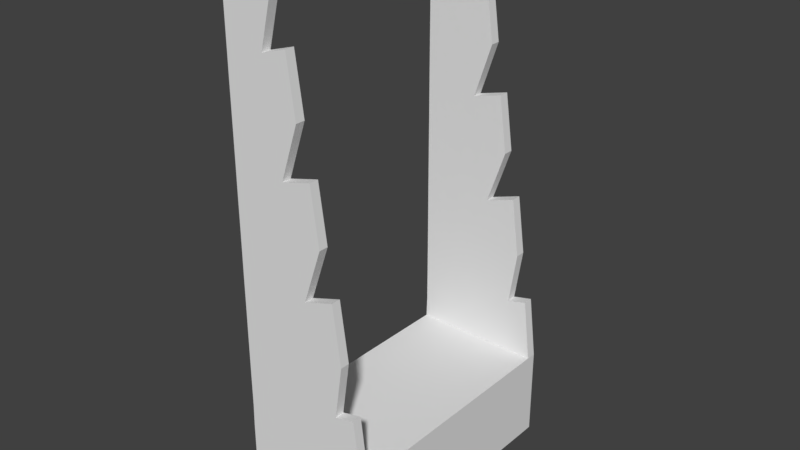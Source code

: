# Source: lp_rack_axe_1.blend  (saved by Blender 2.80.75; exported with 4.5.12 LTS)
import bpy
from mathutils import Matrix  # noqa: F401  (used for matrix-valued properties, if any)

bpy.ops.wm.read_factory_settings(use_empty=True)
scene = bpy.context.scene
scene.name = 'Scene'

# ---- collections
col_collection_1 = bpy.data.collections.new('Collection 1'); scene.collection.children.link(col_collection_1)

# ---- materials (node trees are filled in below, after node groups)
mat_material = bpy.data.materials.new('Material')
mat_material.alpha_threshold = 0.0
mat_material.use_transparent_shadow = False
mat_material.roughness = 0.5
mat_material.line_color = (0.0, 0.0, 0.0, 1.0)

# ---- material node trees

# ---- world
world_world = bpy.data.worlds.new('World'); scene.world = world_world
world_world.color = (0.05088, 0.05088, 0.05088)
world_world.use_sun_shadow = False
world_world.sun_shadow_jitter_overblur = 0.0
world_world.cycles.sampling_method = 'MANUAL'

# ---- meshes
me_cube = bpy.data.meshes.new('Cube')
me_cube.from_pydata([(-0.6141, 0.009021, 0.816), (-0.6141, -1.967, 0.816), (-1.008, -1.967, 0.778), (-1.008, 0.009021, 0.778), (-0.6332, 0.00902, 1.014), (-0.6332, -1.967, 1.014), (-1.027, -1.967, 0.9759), (-1.027, 0.009021, 0.9759), (-0.6141, -0.06794, 0.816), (-1.008, -0.06794, 0.778), (-0.6332, -0.06794, 1.014), (-1.027, -0.06794, 0.9759), (-0.02233, 0.009021, -3.013), (-1.005, 0.009021, -3.013), (-0.02233, -0.06794, -3.013), (-1.005, -0.06794, -3.013), (-0.6141, -1.897, 0.816), (-0.6332, -1.897, 1.014), (-1.008, -1.897, 0.778), (-1.027, -1.897, 0.9759), (-0.02233, -1.967, -2.983), (-1.005, -1.967, -2.983), (-0.02233, -1.897, -2.983), (-1.005, -1.897, -2.983), (-1.005, 0.009021, -2.328), (-1.005, -0.06794, -2.328), (-0.02233, 0.009021, -2.328), (-0.02233, -0.06794, -2.328), (-1.005, -1.967, -2.309), (-0.02233, -1.967, -2.309), (-1.005, -1.897, -2.309), (-0.02233, -1.897, -2.309), (-0.8486, 0.009021, 0.7934), (-0.8486, -1.967, 0.7934), (-0.8677, 0.009021, 0.9913), (-0.8677, -1.967, 0.9913), (-0.8677, -0.06794, 0.9913), (-0.6074, 0.009021, -3.013), (-0.6074, -0.06794, -3.013), (-0.8677, -1.897, 0.9913), (-0.6074, -1.967, -2.983), (-0.6074, -1.897, -2.983), (-0.6074, 0.009021, -2.328), (-0.6074, -1.967, -2.309), (-0.7969, -0.06794, 0.9981), (-0.7969, -1.897, 0.9981), (-0.4309, -1.967, -2.309), (-0.7778, 0.009021, 0.8002), (-0.7778, -1.967, 0.8002), (-0.7969, 0.00902, 0.9981), (-0.7969, -1.967, 0.9981), (-0.4309, 0.009021, -3.013), (-0.4309, -0.06794, -3.013), (-0.4309, -1.967, -2.983), (-0.4309, -1.897, -2.983), (-0.4309, 0.009021, -2.328), (-1.008, -1.102, 0.778), (-1.027, -1.102, 0.9759), (-0.6141, -1.102, 0.816), (-0.6332, -1.102, 1.014), (-0.6141, -1.526, 0.816), (-0.6332, -1.526, 1.014), (-1.008, -1.526, 0.778), (-1.027, -1.526, 0.9759), (-1.008, -0.4419, 0.778), (-1.027, -0.4419, 0.9759), (-0.6141, -0.4419, 0.816), (-0.6332, -0.442, 1.014), (-1.008, -0.2314, 0.778), (-1.027, -0.2314, 0.9759), (-0.6141, -0.2314, 0.816), (-0.6332, -0.2314, 1.014), (-0.6141, -0.6736, 0.816), (-0.6332, -0.6736, 1.014), (-1.008, -0.6736, 0.778), (-1.027, -0.6736, 0.9759), (-1.008, -1.312, 0.778), (-1.027, -1.312, 0.9759), (-0.6141, -1.312, 0.816), (-0.6332, -1.312, 1.014), (-0.6141, -1.737, 0.816), (-0.6332, -1.737, 1.014), (-1.008, -1.737, 0.778), (-1.027, -1.737, 0.9759), (-0.6141, -0.8793, 0.816), (-0.6332, -0.8793, 1.014), (-1.008, -0.8793, 0.778), (-1.027, -0.8793, 0.9759), (-0.7812, -0.06794, 0.7999), (-0.7812, -1.897, 0.7999), (-0.4393, -0.06794, -2.328), (-0.4393, -1.897, -2.309), (-0.8346, -0.06794, 0.7948), (-0.8346, -1.897, 0.7948), (-0.5724, -1.897, -2.309), (-0.5724, -0.06794, -2.328), (-0.3186, -1.967, -0.718), (-1.004, -1.967, -0.7842), (-1.004, -1.897, -0.7842), (-0.3186, -1.897, -0.718), (-0.727, -1.967, -0.7574), (-0.6037, -1.967, -0.7455), (-0.6096, -1.897, -0.7461), (-0.7025, -1.897, -0.755), (-1.004, -0.06794, -0.7933), (-1.004, 0.009021, -0.7933), (-0.3177, 0.009021, -0.7272), (-0.3177, -0.06794, -0.7272), (-0.7261, 0.009021, -0.7666), (-0.6029, 0.009021, -0.7547), (-0.6087, -0.06794, -0.7552), (-0.7016, -0.06794, -0.7642), (-1.006, -0.06794, -0.007635), (-1.006, 0.009021, -0.007635), (-0.4659, 0.009021, 0.04444), (-0.4659, -0.06794, 0.04444), (-0.7874, 0.009021, 0.01343), (-0.6904, 0.009021, 0.02279), (-0.695, -0.06794, 0.02234), (-0.7681, -0.06794, 0.01529), (-0.4663, -1.967, 0.04902), (-1.006, -1.967, -0.003053), (-1.006, -1.897, -0.003053), (-0.4663, -1.897, 0.04902), (-0.7878, -1.967, 0.01801), (-0.6908, -1.967, 0.02737), (-0.6954, -1.897, 0.02693), (-0.7685, -1.897, 0.01987), (-1.003, -1.967, -1.565), (-1.003, -1.897, -1.565), (-0.1708, -1.897, -1.485), (-0.6662, -1.967, -1.533), (-0.5167, -1.967, -1.518), (-0.5238, -1.897, -1.519), (-0.6365, -1.897, -1.53), (-0.1708, -1.967, -1.485), (-1.001, 0.009021, -1.579), (-0.1694, 0.009021, -1.499), (-0.1694, -0.06794, -1.499), (-0.6649, 0.009021, -1.547), (-0.5154, 0.009021, -1.532), (-0.5225, -0.06794, -1.533), (-0.6352, -0.06794, -1.544), (-1.001, -0.06794, -1.579), (-1.002, -1.967, -1.956), (-1.002, -1.897, -1.956), (-0.229, -1.897, -1.881), (-0.6358, -1.967, -1.92), (-0.4732, -1.967, -1.905), (-0.4809, -1.897, -1.906), (-0.6035, -1.897, -1.917), (-0.229, -1.967, -1.881), (-0.4581, -1.967, -1.122), (-1.004, -1.967, -1.175), (-1.004, -1.897, -1.175), (-0.4581, -1.897, -1.122), (-0.6966, -1.967, -1.145), (-0.5602, -1.967, -1.132), (-0.5667, -1.897, -1.133), (-0.6695, -1.897, -1.142), (-1.005, -1.967, -0.3936), (-1.005, -1.897, -0.3936), (-0.6034, -1.897, -0.3548), (-0.7574, -1.967, -0.3697), (-0.6473, -1.967, -0.3591), (-0.6525, -1.897, -0.3596), (-0.7355, -1.897, -0.3676), (-0.6034, -1.967, -0.3548), (-0.7155, -1.967, 0.4156), (-1.007, -1.967, 0.3875), (-1.007, -1.897, 0.3875), (-0.7155, -1.897, 0.4156), (-0.8182, -1.967, 0.4057), (-0.7343, -1.967, 0.4138), (-0.7383, -1.897, 0.4134), (-0.8016, -1.897, 0.4073), (-1.007, -0.06794, 0.3852), (-1.007, 0.009021, 0.3852), (-0.7153, 0.009021, 0.4133), (-0.7153, -0.06794, 0.4133), (-0.818, 0.009021, 0.4034), (-0.7341, 0.009021, 0.4115), (-0.7381, -0.06794, 0.4111), (-0.8013, -0.06794, 0.405), (-1.005, 0.009021, -0.4005), (-0.6028, 0.009021, -0.3617), (-0.6028, -0.06794, -0.3617), (-0.7567, 0.009021, -0.3766), (-0.6466, 0.009021, -0.3659), (-0.6518, -0.06794, -0.3664), (-0.7349, -0.06794, -0.3745), (-1.005, -0.06794, -0.4005), (-1.003, -0.06794, -1.186), (-1.003, 0.009021, -1.186), (-0.457, 0.009021, -1.134), (-0.457, -0.06794, -1.134), (-0.6955, 0.009021, -1.157), (-0.5591, 0.009021, -1.143), (-0.5656, -0.06794, -1.144), (-0.6684, -0.06794, -1.154), (-1.0, 0.009021, -1.972), (-0.2275, 0.009021, -1.897), (-0.2275, -0.06794, -1.897), (-0.6342, 0.009021, -1.937), (-0.4716, 0.009021, -1.921), (-0.4794, -0.06794, -1.922), (-0.602, -0.06794, -1.933), (-1.0, -0.06794, -1.972), (-1.007, -1.967, 0.1922), (-1.007, -1.897, 0.1922), (-0.5258, -1.897, 0.4747), (-0.803, -1.967, 0.2119), (-0.7126, -1.967, 0.2206), (-0.7169, -1.897, 0.2202), (-0.785, -1.897, 0.2136), (-0.5258, -1.967, 0.4747), (-1.006, 0.009021, 0.1888), (-0.5255, 0.009021, 0.4713), (-0.5255, -0.06794, 0.4713), (-0.8027, 0.009021, 0.2084), (-0.7122, 0.009021, 0.2172), (-0.7165, -0.06794, 0.2167), (-0.7847, -0.06794, 0.2102), (-1.006, -0.06794, 0.1888), (-1.005, -1.967, -0.5889), (-1.005, -1.897, -0.5889), (-0.3779, -1.897, -0.2941), (-0.7422, -1.967, -0.5635), (-0.6255, -1.967, -0.5523), (-0.6311, -1.897, -0.5528), (-0.719, -1.897, -0.5613), (-0.3779, -1.967, -0.2941), (-1.004, 0.009021, -0.5969), (-0.3771, 0.009021, -0.3021), (-0.3771, -0.06794, -0.3021), (-0.7414, 0.009021, -0.5716), (-0.6247, 0.009021, -0.5603), (-0.6303, -0.06794, -0.5608), (-0.7183, -0.06794, -0.5693), (-1.004, -0.06794, -0.5969), (-1.003, -1.967, -1.37), (-1.003, -1.897, -1.37), (-0.2315, -1.897, -1.046), (-0.6814, -1.967, -1.339), (-0.5385, -1.967, -1.325), (-0.5453, -1.897, -1.326), (-0.653, -1.897, -1.336), (-0.2315, -1.967, -1.046), (-1.002, 0.009021, -1.383), (-0.2303, 0.009021, -1.059), (-0.2303, -0.06794, -1.059), (-0.6802, 0.009021, -1.352), (-0.5372, 0.009021, -1.338), (-0.544, -0.06794, -1.338), (-0.6518, -0.06794, -1.349), (-1.002, -0.06794, -1.383), (-1.001, -1.967, -2.151), (-1.001, -1.897, -2.151), (-0.08085, -1.897, -1.844), (-0.6206, -1.967, -2.114), (-0.4514, -1.967, -2.098), (-0.4594, -1.897, -2.099), (-0.587, -1.897, -2.111), (-0.08085, -1.967, -1.844), (-0.9998, 0.009021, -2.168), (-0.07919, 0.009021, -1.861), (-0.07919, -0.06794, -1.861), (-0.6189, 0.009021, -2.132), (-0.4497, 0.009021, -2.115), (-0.4578, -0.06794, -2.116), (-0.5853, -0.06794, -2.128), (-0.9998, -0.06794, -2.168)], [(48, 89), (33, 93), (32, 92), (47, 88)], [(43, 28, 21, 40), (39, 19, 6, 35), (16, 17, 5, 1), (33, 35, 6, 2), (9, 11, 7, 3), (34, 32, 3, 7), (68, 69, 11, 9), (0, 4, 10, 8), (34, 7, 11, 36), (25, 24, 13, 15), (37, 38, 15, 13), (55, 26, 12, 51), (26, 27, 14, 12), (260, 259, 43, 46), (2, 6, 19, 18), (80, 81, 17, 16), (69, 65, 75, 87, 57, 77, 63, 83, 19, 39, 45, 17, 81, 61, 79, 59, 85, 73, 67, 71, 10, 44, 36, 11), (41, 40, 21, 23), (28, 30, 23, 21), (54, 52, 38, 41), (31, 29, 20, 22), (270, 271, 25, 95), (265, 266, 27, 26), (268, 265, 26, 55), (271, 264, 24, 25), (258, 263, 29, 31), (261, 258, 31, 91), (256, 257, 30, 28), (259, 256, 28, 43), (95, 25, 30, 94), (27, 31, 22, 14), (41, 38, 15, 23), (30, 25, 15, 23), (264, 267, 42, 24), (54, 53, 40, 41), (24, 42, 37, 13), (51, 52, 38, 37), (49, 34, 36, 44), (49, 47, 32, 34), (48, 50, 35, 33), (45, 39, 35, 50), (46, 43, 40, 53), (29, 46, 53, 20), (17, 45, 50, 5), (1, 5, 50, 48), (4, 0, 47, 49), (4, 49, 44, 10), (12, 14, 52, 51), (22, 20, 53, 54), (267, 268, 55, 42), (22, 14, 52, 54), (263, 260, 46, 29), (42, 55, 51, 37), (84, 85, 59, 58), (76, 77, 57, 56), (82, 83, 63, 62), (78, 79, 61, 60), (70, 71, 67, 66), (74, 75, 65, 64), (8, 10, 71, 70), (64, 65, 69, 68), (86, 87, 75, 74), (66, 67, 73, 72), (58, 59, 79, 78), (62, 63, 77, 76), (18, 19, 83, 82), (60, 61, 81, 80), (56, 57, 87, 86), (72, 73, 85, 84), (68, 9, 92, 88, 8, 70, 66, 72, 84, 58, 78, 60, 80, 16, 89, 93, 18, 82, 62, 76, 56, 86, 74, 64), (27, 90, 91, 31), (262, 261, 91, 94), (266, 269, 90, 27), (257, 262, 94, 30), (90, 95, 94, 91), (269, 270, 95, 90), (225, 230, 103, 98), (230, 229, 102, 103), (231, 228, 101, 96), (227, 224, 97, 100), (224, 225, 98, 97), (229, 226, 99, 102), (226, 231, 96, 99), (228, 227, 100, 101), (237, 238, 111, 110), (234, 237, 110, 107), (235, 236, 109, 108), (232, 235, 108, 105), (239, 232, 105, 104), (236, 233, 106, 109), (233, 234, 107, 106), (238, 239, 104, 111), (222, 223, 112, 119), (217, 218, 115, 114), (220, 217, 114, 117), (223, 216, 113, 112), (216, 219, 116, 113), (219, 220, 117, 116), (218, 221, 118, 115), (221, 222, 119, 118), (212, 211, 124, 125), (210, 215, 120, 123), (213, 210, 123, 126), (208, 209, 122, 121), (211, 208, 121, 124), (215, 212, 125, 120), (214, 213, 126, 127), (209, 214, 127, 122), (241, 246, 134, 129), (246, 245, 133, 134), (247, 244, 132, 135), (243, 240, 128, 131), (240, 241, 129, 128), (245, 242, 130, 133), (242, 247, 135, 130), (244, 243, 131, 132), (253, 254, 142, 141), (250, 253, 141, 138), (251, 252, 140, 139), (248, 251, 139, 136), (255, 248, 136, 143), (252, 249, 137, 140), (249, 250, 138, 137), (254, 255, 143, 142), (129, 134, 150, 145), (134, 133, 149, 150), (135, 132, 148, 151), (131, 128, 144, 147), (128, 129, 145, 144), (133, 130, 146, 149), (130, 135, 151, 146), (132, 131, 147, 148), (101, 100, 156, 157), (99, 96, 152, 155), (102, 99, 155, 158), (97, 98, 154, 153), (100, 97, 153, 156), (96, 101, 157, 152), (103, 102, 158, 159), (98, 103, 159, 154), (125, 124, 163, 164), (123, 120, 167, 162), (126, 123, 162, 165), (121, 122, 161, 160), (124, 121, 160, 163), (120, 125, 164, 167), (127, 126, 165, 166), (122, 127, 166, 161), (18, 93, 175, 170), (93, 89, 174, 175), (1, 48, 173, 168), (33, 2, 169, 172), (2, 18, 170, 169), (89, 16, 171, 174), (16, 1, 168, 171), (48, 33, 172, 173), (88, 92, 183, 182), (8, 88, 182, 179), (32, 47, 181, 180), (3, 32, 180, 177), (9, 3, 177, 176), (47, 0, 178, 181), (0, 8, 179, 178), (92, 9, 176, 183), (119, 112, 191, 190), (114, 115, 186, 185), (117, 114, 185, 188), (112, 113, 184, 191), (113, 116, 187, 184), (116, 117, 188, 187), (115, 118, 189, 186), (118, 119, 190, 189), (111, 104, 192, 199), (106, 107, 195, 194), (109, 106, 194, 197), (104, 105, 193, 192), (105, 108, 196, 193), (108, 109, 197, 196), (107, 110, 198, 195), (110, 111, 199, 198), (141, 142, 206, 205), (138, 141, 205, 202), (139, 140, 204, 203), (136, 139, 203, 200), (143, 136, 200, 207), (140, 137, 201, 204), (137, 138, 202, 201), (142, 143, 207, 206), (170, 175, 214, 209), (175, 174, 213, 214), (168, 173, 212, 215), (172, 169, 208, 211), (169, 170, 209, 208), (174, 171, 210, 213), (171, 168, 215, 210), (173, 172, 211, 212), (182, 183, 222, 221), (179, 182, 221, 218), (180, 181, 220, 219), (177, 180, 219, 216), (176, 177, 216, 223), (181, 178, 217, 220), (178, 179, 218, 217), (183, 176, 223, 222), (164, 163, 227, 228), (162, 167, 231, 226), (165, 162, 226, 229), (160, 161, 225, 224), (163, 160, 224, 227), (167, 164, 228, 231), (166, 165, 229, 230), (161, 166, 230, 225), (190, 191, 239, 238), (185, 186, 234, 233), (188, 185, 233, 236), (191, 184, 232, 239), (184, 187, 235, 232), (187, 188, 236, 235), (186, 189, 237, 234), (189, 190, 238, 237), (157, 156, 243, 244), (155, 152, 247, 242), (158, 155, 242, 245), (153, 154, 241, 240), (156, 153, 240, 243), (152, 157, 244, 247), (159, 158, 245, 246), (154, 159, 246, 241), (199, 192, 255, 254), (194, 195, 250, 249), (197, 194, 249, 252), (192, 193, 248, 255), (193, 196, 251, 248), (196, 197, 252, 251), (195, 198, 253, 250), (198, 199, 254, 253), (145, 150, 262, 257), (150, 149, 261, 262), (151, 148, 260, 263), (147, 144, 256, 259), (144, 145, 257, 256), (149, 146, 258, 261), (146, 151, 263, 258), (148, 147, 259, 260), (205, 206, 270, 269), (202, 205, 269, 266), (203, 204, 268, 267), (200, 203, 267, 264), (207, 200, 264, 271), (204, 201, 265, 268), (201, 202, 266, 265), (206, 207, 271, 270)])
me_cube.materials.append(mat_material)
me_cube.use_remesh_preserve_volume = False
me_cube.use_remesh_preserve_attributes = False
me_cube.use_mirror_vertex_groups = False
me_cube.update()

# ---- objects
ob_cube = bpy.data.objects.new('Cube', me_cube)

# ---- transforms, parenting, visibility, modifiers, constraints
ob_cube.location = (0.0, 0.0, 3.034)
ob_cube.lock_rotations_4d = False
ob_cube.empty_display_type = 'ARROWS'
ob_cube.lineart.crease_threshold = 0.0

# ---- collection membership
col_collection_1.objects.link(ob_cube)

# ---- scene / render settings (as saved in the file)
scene.frame_start = 1; scene.frame_end = 250; scene.frame_set(0)
scene.render.engine = 'BLENDER_EEVEE_NEXT'
scene.render.resolution_percentage = 50
scene.render.dither_intensity = 0.0
scene.cycles.use_denoising = False
scene.cycles.samples = 128
scene.cycles.sampling_pattern = 'TABULATED_SOBOL'
scene.cycles.use_adaptive_sampling = False
scene.cycles.use_light_tree = False
scene.cycles.blur_glossy = 0.0
scene.cycles.sample_clamp_indirect = 0.0
scene.view_settings.view_transform = 'Standard'
bpy.context.view_layer.update()

# ---- added for rendering (the .blend has no active camera and no usable light): camera, sun
cam_auto = bpy.data.cameras.new('AutoCamera')
cam_auto.lens = 50.0
cam_auto.sensor_width = 36.0
cam_auto.clip_end = 1000.0
ob_auto_camera = bpy.data.objects.new('AutoCamera', cam_auto)
scene.collection.objects.link(ob_auto_camera)
ob_auto_camera.location = (3.72809, -6.08233, 5.43687)
ob_auto_camera.rotation_euler = (1.09748, -7.21219e-08, 0.694738)
scene.camera = ob_auto_camera
light_auto_sun = bpy.data.lights.new('AutoSun', 'SUN')
light_auto_sun.energy = 3.0
light_auto_sun.angle = 0.0523599
ob_auto_sun = bpy.data.objects.new('AutoSun', light_auto_sun)
scene.collection.objects.link(ob_auto_sun)
ob_auto_sun.rotation_euler = (0.872665, 0.174533, 0.523599)
bpy.context.view_layer.update()
